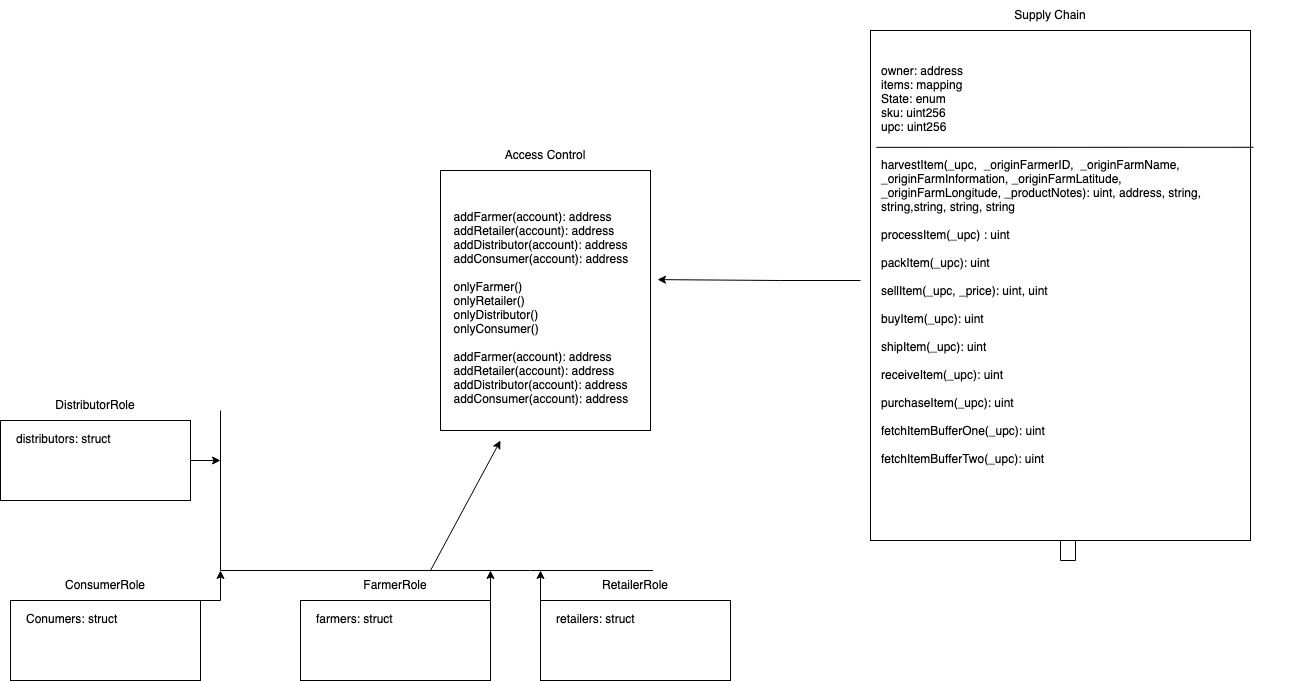

The diagram above was exported from draw.io. Its source (the exported page's mxGraphModel, read from the mxfile embedded in the PNG):
<mxGraphModel dx="1951" dy="570" grid="1" gridSize="10" guides="1" tooltips="1" connect="1" arrows="1" fold="1" page="1" pageScale="1" pageWidth="850" pageHeight="1100" math="0" shadow="0" extFonts="Permanent Marker^https://fonts.googleapis.com/css?family=Permanent+Marker">
  <root>
    <mxCell id="0" />
    <mxCell id="1" parent="0" />
    <mxCell id="rJN60y2MVl72rIgftKo_-4" style="edgeStyle=orthogonalEdgeStyle;rounded=0;orthogonalLoop=1;jettySize=auto;html=1;exitX=0.5;exitY=1;exitDx=0;exitDy=0;" edge="1" parent="1" source="rJN60y2MVl72rIgftKo_-1">
      <mxGeometry relative="1" as="geometry">
        <mxPoint x="585" y="330" as="targetPoint" />
      </mxGeometry>
    </mxCell>
    <mxCell id="rJN60y2MVl72rIgftKo_-1" value="" style="rounded=0;whiteSpace=wrap;html=1;" vertex="1" parent="1">
      <mxGeometry x="380" y="70" width="380" height="510" as="geometry" />
    </mxCell>
    <mxCell id="rJN60y2MVl72rIgftKo_-2" value="Supply Chain" style="text;html=1;strokeColor=none;fillColor=none;align=center;verticalAlign=middle;whiteSpace=wrap;rounded=0;" vertex="1" parent="1">
      <mxGeometry x="480" y="40" width="160" height="30" as="geometry" />
    </mxCell>
    <mxCell id="rJN60y2MVl72rIgftKo_-5" value="&lt;div&gt;&lt;br&gt;&lt;/div&gt;&lt;div&gt;&lt;br&gt;&lt;/div&gt;" style="text;html=1;strokeColor=none;fillColor=none;align=center;verticalAlign=middle;whiteSpace=wrap;rounded=0;" vertex="1" parent="1">
      <mxGeometry x="380" y="80" width="280" height="150" as="geometry" />
    </mxCell>
    <mxCell id="rJN60y2MVl72rIgftKo_-6" value="owner: address&#10;items: mapping&#10;State: enum&#10;sku: uint256&#10;upc: uint256&#10;" style="text;strokeColor=none;fillColor=none;align=left;verticalAlign=middle;spacingLeft=4;spacingRight=4;overflow=hidden;points=[[0,0.5],[1,0.5]];portConstraint=eastwest;rotatable=0;" vertex="1" parent="1">
      <mxGeometry x="385" y="90" width="205" height="110" as="geometry" />
    </mxCell>
    <mxCell id="rJN60y2MVl72rIgftKo_-7" value="harvestItem(_upc,  _originFarmerID,  _originFarmName,&#10;                         _originFarmInformation, _originFarmLatitude, &#10;                         _originFarmLongitude, _productNotes): uint, address, string, &#10;string,string, string, string&#10;&#10;processItem(_upc) : uint&#10;&#10;packItem(_upc): uint &#10;&#10;sellItem(_upc, _price): uint, uint&#10;&#10;buyItem(_upc): uint&#10;&#10;shipItem(_upc): uint&#10;&#10;receiveItem(_upc): uint&#10;&#10;purchaseItem(_upc): uint&#10;&#10;fetchItemBufferOne(_upc): uint&#10;&#10;fetchItemBufferTwo(_upc): uint&#10;&#10;" style="text;strokeColor=none;fillColor=none;align=left;verticalAlign=middle;spacingLeft=4;spacingRight=4;overflow=hidden;points=[[0,0.5],[1,0.5]];portConstraint=eastwest;rotatable=0;" vertex="1" parent="1">
      <mxGeometry x="385" y="190" width="415" height="350" as="geometry" />
    </mxCell>
    <mxCell id="rJN60y2MVl72rIgftKo_-8" value="" style="endArrow=none;html=1;rounded=0;entryX=1.008;entryY=0.229;entryDx=0;entryDy=0;entryPerimeter=0;exitX=0.002;exitY=-0.009;exitDx=0;exitDy=0;exitPerimeter=0;" edge="1" parent="1" source="rJN60y2MVl72rIgftKo_-7" target="rJN60y2MVl72rIgftKo_-1">
      <mxGeometry width="50" height="50" relative="1" as="geometry">
        <mxPoint x="310" y="240" as="sourcePoint" />
        <mxPoint x="450" y="360" as="targetPoint" />
      </mxGeometry>
    </mxCell>
    <mxCell id="rJN60y2MVl72rIgftKo_-9" value="" style="endArrow=classic;html=1;rounded=0;entryX=1.022;entryY=0.308;entryDx=0;entryDy=0;entryPerimeter=0;" edge="1" parent="1" target="rJN60y2MVl72rIgftKo_-12">
      <mxGeometry width="50" height="50" relative="1" as="geometry">
        <mxPoint x="370" y="320" as="sourcePoint" />
        <mxPoint x="200" y="330" as="targetPoint" />
        <Array as="points">
          <mxPoint x="290" y="320" />
        </Array>
      </mxGeometry>
    </mxCell>
    <mxCell id="rJN60y2MVl72rIgftKo_-10" value="" style="rounded=0;whiteSpace=wrap;html=1;" vertex="1" parent="1">
      <mxGeometry x="-50" y="210" width="210" height="260" as="geometry" />
    </mxCell>
    <mxCell id="rJN60y2MVl72rIgftKo_-11" value="Access Control" style="text;html=1;strokeColor=none;fillColor=none;align=center;verticalAlign=middle;whiteSpace=wrap;rounded=0;" vertex="1" parent="1">
      <mxGeometry x="-10" y="180" width="130" height="30" as="geometry" />
    </mxCell>
    <mxCell id="rJN60y2MVl72rIgftKo_-12" value="addFarmer(account): address&#10;addRetailer(account): address&#10;addDistributor(account): address&#10;addConsumer(account): address&#10;&#10;onlyFarmer()&#10;onlyRetailer()&#10;onlyDistributor()&#10;onlyConsumer()&#10;&#10;addFarmer(account): address&#10;addRetailer(account): address&#10;addDistributor(account): address&#10;addConsumer(account): address&#10;&#10;&#10;" style="text;strokeColor=none;fillColor=none;align=left;verticalAlign=middle;spacingLeft=4;spacingRight=4;overflow=hidden;points=[[0,0.5],[1,0.5]];portConstraint=eastwest;rotatable=0;" vertex="1" parent="1">
      <mxGeometry x="-42.5" y="247.5" width="205" height="232.5" as="geometry" />
    </mxCell>
    <mxCell id="rJN60y2MVl72rIgftKo_-28" style="edgeStyle=orthogonalEdgeStyle;rounded=0;orthogonalLoop=1;jettySize=auto;html=1;exitX=1;exitY=0;exitDx=0;exitDy=0;" edge="1" parent="1" source="rJN60y2MVl72rIgftKo_-13">
      <mxGeometry relative="1" as="geometry">
        <mxPoint y="610" as="targetPoint" />
      </mxGeometry>
    </mxCell>
    <mxCell id="rJN60y2MVl72rIgftKo_-13" value="" style="rounded=0;whiteSpace=wrap;html=1;" vertex="1" parent="1">
      <mxGeometry x="-190" y="640" width="190" height="80" as="geometry" />
    </mxCell>
    <mxCell id="rJN60y2MVl72rIgftKo_-14" value="FarmerRole" style="text;html=1;strokeColor=none;fillColor=none;align=center;verticalAlign=middle;whiteSpace=wrap;rounded=0;" vertex="1" parent="1">
      <mxGeometry x="-125" y="610" width="60" height="30" as="geometry" />
    </mxCell>
    <mxCell id="rJN60y2MVl72rIgftKo_-15" value="farmers: struct&#10;" style="text;strokeColor=none;fillColor=none;align=left;verticalAlign=middle;spacingLeft=4;spacingRight=4;overflow=hidden;points=[[0,0.5],[1,0.5]];portConstraint=eastwest;rotatable=0;" vertex="1" parent="1">
      <mxGeometry x="-180" y="650" width="130" height="30" as="geometry" />
    </mxCell>
    <mxCell id="rJN60y2MVl72rIgftKo_-29" style="edgeStyle=orthogonalEdgeStyle;rounded=0;orthogonalLoop=1;jettySize=auto;html=1;exitX=0;exitY=0;exitDx=0;exitDy=0;" edge="1" parent="1" source="rJN60y2MVl72rIgftKo_-16">
      <mxGeometry relative="1" as="geometry">
        <mxPoint x="50" y="610" as="targetPoint" />
      </mxGeometry>
    </mxCell>
    <mxCell id="rJN60y2MVl72rIgftKo_-16" value="" style="rounded=0;whiteSpace=wrap;html=1;" vertex="1" parent="1">
      <mxGeometry x="50" y="640" width="190" height="80" as="geometry" />
    </mxCell>
    <mxCell id="rJN60y2MVl72rIgftKo_-17" value="RetailerRole" style="text;html=1;strokeColor=none;fillColor=none;align=center;verticalAlign=middle;whiteSpace=wrap;rounded=0;" vertex="1" parent="1">
      <mxGeometry x="115" y="610" width="60" height="30" as="geometry" />
    </mxCell>
    <mxCell id="rJN60y2MVl72rIgftKo_-18" value="retailers: struct&#10;" style="text;strokeColor=none;fillColor=none;align=left;verticalAlign=middle;spacingLeft=4;spacingRight=4;overflow=hidden;points=[[0,0.5],[1,0.5]];portConstraint=eastwest;rotatable=0;" vertex="1" parent="1">
      <mxGeometry x="60" y="650" width="130" height="30" as="geometry" />
    </mxCell>
    <mxCell id="rJN60y2MVl72rIgftKo_-26" style="edgeStyle=orthogonalEdgeStyle;rounded=0;orthogonalLoop=1;jettySize=auto;html=1;exitX=1;exitY=0;exitDx=0;exitDy=0;" edge="1" parent="1" source="rJN60y2MVl72rIgftKo_-19">
      <mxGeometry relative="1" as="geometry">
        <mxPoint x="-270" y="610" as="targetPoint" />
      </mxGeometry>
    </mxCell>
    <mxCell id="rJN60y2MVl72rIgftKo_-19" value="" style="rounded=0;whiteSpace=wrap;html=1;" vertex="1" parent="1">
      <mxGeometry x="-480" y="640" width="190" height="80" as="geometry" />
    </mxCell>
    <mxCell id="rJN60y2MVl72rIgftKo_-20" value="ConsumerRole" style="text;html=1;strokeColor=none;fillColor=none;align=center;verticalAlign=middle;whiteSpace=wrap;rounded=0;" vertex="1" parent="1">
      <mxGeometry x="-415" y="610" width="60" height="30" as="geometry" />
    </mxCell>
    <mxCell id="rJN60y2MVl72rIgftKo_-21" value="Conumers: struct&#10;" style="text;strokeColor=none;fillColor=none;align=left;verticalAlign=middle;spacingLeft=4;spacingRight=4;overflow=hidden;points=[[0,0.5],[1,0.5]];portConstraint=eastwest;rotatable=0;" vertex="1" parent="1">
      <mxGeometry x="-470" y="650" width="130" height="30" as="geometry" />
    </mxCell>
    <mxCell id="rJN60y2MVl72rIgftKo_-27" style="edgeStyle=orthogonalEdgeStyle;rounded=0;orthogonalLoop=1;jettySize=auto;html=1;exitX=1;exitY=0.5;exitDx=0;exitDy=0;" edge="1" parent="1" source="rJN60y2MVl72rIgftKo_-22">
      <mxGeometry relative="1" as="geometry">
        <mxPoint x="-270" y="500" as="targetPoint" />
      </mxGeometry>
    </mxCell>
    <mxCell id="rJN60y2MVl72rIgftKo_-22" value="" style="rounded=0;whiteSpace=wrap;html=1;" vertex="1" parent="1">
      <mxGeometry x="-490" y="460" width="190" height="80" as="geometry" />
    </mxCell>
    <mxCell id="rJN60y2MVl72rIgftKo_-23" value="DistributorRole" style="text;html=1;strokeColor=none;fillColor=none;align=center;verticalAlign=middle;whiteSpace=wrap;rounded=0;" vertex="1" parent="1">
      <mxGeometry x="-425" y="430" width="60" height="30" as="geometry" />
    </mxCell>
    <mxCell id="rJN60y2MVl72rIgftKo_-24" value="distributors: struct&#10;" style="text;strokeColor=none;fillColor=none;align=left;verticalAlign=middle;spacingLeft=4;spacingRight=4;overflow=hidden;points=[[0,0.5],[1,0.5]];portConstraint=eastwest;rotatable=0;" vertex="1" parent="1">
      <mxGeometry x="-480" y="470" width="130" height="30" as="geometry" />
    </mxCell>
    <mxCell id="rJN60y2MVl72rIgftKo_-25" value="" style="endArrow=none;html=1;rounded=0;" edge="1" parent="1">
      <mxGeometry width="50" height="50" relative="1" as="geometry">
        <mxPoint x="162.5" y="610" as="sourcePoint" />
        <mxPoint x="-270" y="450" as="targetPoint" />
        <Array as="points">
          <mxPoint x="40" y="610" />
          <mxPoint x="-270" y="610" />
        </Array>
      </mxGeometry>
    </mxCell>
    <mxCell id="rJN60y2MVl72rIgftKo_-30" value="" style="endArrow=classic;html=1;rounded=0;entryX=0.256;entryY=1;entryDx=0;entryDy=0;entryPerimeter=0;" edge="1" parent="1" target="rJN60y2MVl72rIgftKo_-12">
      <mxGeometry width="50" height="50" relative="1" as="geometry">
        <mxPoint x="-60" y="610" as="sourcePoint" />
        <mxPoint x="10" y="590" as="targetPoint" />
      </mxGeometry>
    </mxCell>
  </root>
</mxGraphModel>